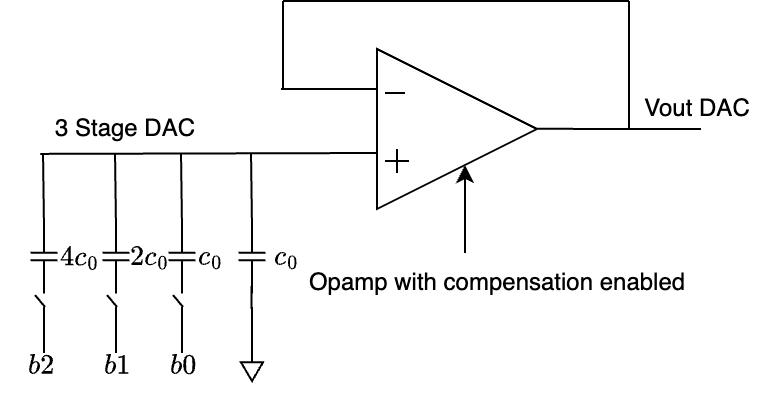

The diagram above was exported from draw.io. Its source (the exported page's mxGraphModel, read from the mxfile embedded in the PNG):
<mxGraphModel dx="656" dy="392" grid="1" gridSize="10" guides="1" tooltips="1" connect="1" arrows="1" fold="1" page="1" pageScale="1" pageWidth="850" pageHeight="1100" math="1" shadow="0">
  <root>
    <mxCell id="0" />
    <mxCell id="1" parent="0" />
    <mxCell id="ZNW224PJc8n4a52rbBWe-1" value="" style="triangle;whiteSpace=wrap;html=1;" vertex="1" parent="1">
      <mxGeometry x="420" y="355" width="80" height="80" as="geometry" />
    </mxCell>
    <mxCell id="ZNW224PJc8n4a52rbBWe-2" value="" style="endArrow=none;html=1;rounded=0;" edge="1" parent="1">
      <mxGeometry width="50" height="50" relative="1" as="geometry">
        <mxPoint x="424" y="377" as="sourcePoint" />
        <mxPoint x="434" y="377" as="targetPoint" />
      </mxGeometry>
    </mxCell>
    <mxCell id="ZNW224PJc8n4a52rbBWe-3" value="" style="endArrow=none;html=1;rounded=0;" edge="1" parent="1">
      <mxGeometry width="50" height="50" relative="1" as="geometry">
        <mxPoint x="424" y="411" as="sourcePoint" />
        <mxPoint x="436" y="411" as="targetPoint" />
      </mxGeometry>
    </mxCell>
    <mxCell id="ZNW224PJc8n4a52rbBWe-4" value="" style="endArrow=none;html=1;rounded=0;" edge="1" parent="1">
      <mxGeometry width="50" height="50" relative="1" as="geometry">
        <mxPoint x="430" y="405" as="sourcePoint" />
        <mxPoint x="430" y="417" as="targetPoint" />
      </mxGeometry>
    </mxCell>
    <mxCell id="ZNW224PJc8n4a52rbBWe-5" value="" style="endArrow=none;html=1;rounded=0;entryX=0;entryY=0.25;entryDx=0;entryDy=0;" edge="1" parent="1" target="ZNW224PJc8n4a52rbBWe-1">
      <mxGeometry width="50" height="50" relative="1" as="geometry">
        <mxPoint x="372" y="375" as="sourcePoint" />
        <mxPoint x="428" y="352" as="targetPoint" />
      </mxGeometry>
    </mxCell>
    <mxCell id="ZNW224PJc8n4a52rbBWe-7" value="" style="endArrow=none;html=1;rounded=0;" edge="1" parent="1">
      <mxGeometry width="50" height="50" relative="1" as="geometry">
        <mxPoint x="500" y="394.9200000000001" as="sourcePoint" />
        <mxPoint x="582" y="395" as="targetPoint" />
      </mxGeometry>
    </mxCell>
    <mxCell id="ZNW224PJc8n4a52rbBWe-8" value="" style="endArrow=classic;html=1;rounded=0;" edge="1" parent="1">
      <mxGeometry width="50" height="50" relative="1" as="geometry">
        <mxPoint x="464" y="457" as="sourcePoint" />
        <mxPoint x="464" y="413" as="targetPoint" />
      </mxGeometry>
    </mxCell>
    <mxCell id="ZNW224PJc8n4a52rbBWe-9" value="Opamp with compensation enabled" style="text;html=1;align=center;verticalAlign=middle;resizable=0;points=[];autosize=1;strokeColor=none;fillColor=none;" vertex="1" parent="1">
      <mxGeometry x="376" y="458" width="207" height="27" as="geometry" />
    </mxCell>
    <mxCell id="ZNW224PJc8n4a52rbBWe-12" value="" style="endArrow=none;html=1;rounded=0;" edge="1" parent="1">
      <mxGeometry width="50" height="50" relative="1" as="geometry">
        <mxPoint x="373" y="375" as="sourcePoint" />
        <mxPoint x="373" y="331" as="targetPoint" />
      </mxGeometry>
    </mxCell>
    <mxCell id="ZNW224PJc8n4a52rbBWe-13" value="" style="endArrow=none;html=1;rounded=0;" edge="1" parent="1">
      <mxGeometry width="50" height="50" relative="1" as="geometry">
        <mxPoint x="373" y="331" as="sourcePoint" />
        <mxPoint x="546" y="331" as="targetPoint" />
      </mxGeometry>
    </mxCell>
    <mxCell id="ZNW224PJc8n4a52rbBWe-14" value="" style="endArrow=none;html=1;rounded=0;" edge="1" parent="1">
      <mxGeometry width="50" height="50" relative="1" as="geometry">
        <mxPoint x="546" y="395" as="sourcePoint" />
        <mxPoint x="546" y="331" as="targetPoint" />
      </mxGeometry>
    </mxCell>
    <mxCell id="ZNW224PJc8n4a52rbBWe-15" value="Vout DAC" style="text;html=1;align=center;verticalAlign=middle;resizable=0;points=[];autosize=1;strokeColor=none;fillColor=none;" vertex="1" parent="1">
      <mxGeometry x="540" y="370" width="80" height="30" as="geometry" />
    </mxCell>
    <mxCell id="waHRqHPdNGkyW6n-vHFH-1" value="" style="pointerEvents=1;verticalLabelPosition=bottom;shadow=0;dashed=0;align=center;html=1;verticalAlign=top;shape=mxgraph.electrical.capacitors.capacitor_1;rotation=90;" vertex="1" parent="1">
      <mxGeometry x="339" y="452" width="37" height="13.5" as="geometry" />
    </mxCell>
    <mxCell id="waHRqHPdNGkyW6n-vHFH-2" value="" style="endArrow=none;html=1;rounded=0;entryX=0;entryY=0.25;entryDx=0;entryDy=0;exitX=0.029;exitY=0.915;exitDx=0;exitDy=0;exitPerimeter=0;" edge="1" parent="1" source="waHRqHPdNGkyW6n-vHFH-29">
      <mxGeometry width="50" height="50" relative="1" as="geometry">
        <mxPoint x="220" y="407" as="sourcePoint" />
        <mxPoint x="420" y="407" as="targetPoint" />
      </mxGeometry>
    </mxCell>
    <mxCell id="waHRqHPdNGkyW6n-vHFH-3" value="" style="pointerEvents=1;verticalLabelPosition=bottom;shadow=0;dashed=0;align=center;html=1;verticalAlign=top;shape=mxgraph.electrical.capacitors.capacitor_1;rotation=90;" vertex="1" parent="1">
      <mxGeometry x="304" y="452" width="37" height="13.5" as="geometry" />
    </mxCell>
    <mxCell id="waHRqHPdNGkyW6n-vHFH-4" value="" style="pointerEvents=1;verticalLabelPosition=bottom;shadow=0;dashed=0;align=center;html=1;verticalAlign=top;shape=mxgraph.electrical.capacitors.capacitor_1;rotation=90;" vertex="1" parent="1">
      <mxGeometry x="271" y="452" width="37" height="13.5" as="geometry" />
    </mxCell>
    <mxCell id="waHRqHPdNGkyW6n-vHFH-5" value="" style="pointerEvents=1;verticalLabelPosition=bottom;shadow=0;dashed=0;align=center;html=1;verticalAlign=top;shape=mxgraph.electrical.capacitors.capacitor_1;rotation=90;" vertex="1" parent="1">
      <mxGeometry x="235" y="452" width="37" height="13.5" as="geometry" />
    </mxCell>
    <mxCell id="waHRqHPdNGkyW6n-vHFH-7" value="" style="pointerEvents=1;verticalLabelPosition=bottom;shadow=0;dashed=0;align=center;html=1;verticalAlign=top;shape=mxgraph.electrical.signal_sources.signal_ground;" vertex="1" parent="1">
      <mxGeometry x="352" y="507" width="11" height="14" as="geometry" />
    </mxCell>
    <mxCell id="waHRqHPdNGkyW6n-vHFH-8" value="" style="endArrow=none;html=1;rounded=0;exitX=0.5;exitY=0;exitDx=0;exitDy=0;exitPerimeter=0;" edge="1" parent="1">
      <mxGeometry width="50" height="50" relative="1" as="geometry">
        <mxPoint x="357.54" y="507" as="sourcePoint" />
        <mxPoint x="357.47" y="484" as="targetPoint" />
      </mxGeometry>
    </mxCell>
    <mxCell id="waHRqHPdNGkyW6n-vHFH-10" value="" style="endArrow=none;html=1;rounded=0;exitX=0.5;exitY=0;exitDx=0;exitDy=0;exitPerimeter=0;" edge="1" parent="1">
      <mxGeometry width="50" height="50" relative="1" as="geometry">
        <mxPoint x="322.54" y="507" as="sourcePoint" />
        <mxPoint x="322.47" y="484" as="targetPoint" />
      </mxGeometry>
    </mxCell>
    <mxCell id="waHRqHPdNGkyW6n-vHFH-12" value="" style="endArrow=none;html=1;rounded=0;exitX=0.5;exitY=0;exitDx=0;exitDy=0;exitPerimeter=0;" edge="1" parent="1">
      <mxGeometry width="50" height="50" relative="1" as="geometry">
        <mxPoint x="289.54" y="507" as="sourcePoint" />
        <mxPoint x="289.47" y="484" as="targetPoint" />
      </mxGeometry>
    </mxCell>
    <mxCell id="waHRqHPdNGkyW6n-vHFH-14" value="" style="endArrow=none;html=1;rounded=0;exitX=0.5;exitY=0;exitDx=0;exitDy=0;exitPerimeter=0;" edge="1" parent="1">
      <mxGeometry width="50" height="50" relative="1" as="geometry">
        <mxPoint x="253.54000000000002" y="507" as="sourcePoint" />
        <mxPoint x="253.47000000000003" y="484" as="targetPoint" />
      </mxGeometry>
    </mxCell>
    <mxCell id="waHRqHPdNGkyW6n-vHFH-15" value="" style="endArrow=none;html=1;rounded=0;" edge="1" parent="1">
      <mxGeometry width="50" height="50" relative="1" as="geometry">
        <mxPoint x="323" y="484" as="sourcePoint" />
        <mxPoint x="318" y="478" as="targetPoint" />
      </mxGeometry>
    </mxCell>
    <mxCell id="waHRqHPdNGkyW6n-vHFH-16" value="" style="endArrow=none;html=1;rounded=0;" edge="1" parent="1">
      <mxGeometry width="50" height="50" relative="1" as="geometry">
        <mxPoint x="290" y="484" as="sourcePoint" />
        <mxPoint x="285" y="478" as="targetPoint" />
      </mxGeometry>
    </mxCell>
    <mxCell id="waHRqHPdNGkyW6n-vHFH-17" value="" style="endArrow=none;html=1;rounded=0;" edge="1" parent="1">
      <mxGeometry width="50" height="50" relative="1" as="geometry">
        <mxPoint x="254" y="484" as="sourcePoint" />
        <mxPoint x="249" y="478" as="targetPoint" />
      </mxGeometry>
    </mxCell>
    <mxCell id="waHRqHPdNGkyW6n-vHFH-18" value="" style="endArrow=none;html=1;rounded=0;" edge="1" parent="1">
      <mxGeometry width="50" height="50" relative="1" as="geometry">
        <mxPoint x="357.46" y="441" as="sourcePoint" />
        <mxPoint x="357" y="407" as="targetPoint" />
      </mxGeometry>
    </mxCell>
    <mxCell id="waHRqHPdNGkyW6n-vHFH-19" value="" style="endArrow=none;html=1;rounded=0;" edge="1" parent="1">
      <mxGeometry width="50" height="50" relative="1" as="geometry">
        <mxPoint x="322.46" y="441" as="sourcePoint" />
        <mxPoint x="322" y="407" as="targetPoint" />
      </mxGeometry>
    </mxCell>
    <mxCell id="waHRqHPdNGkyW6n-vHFH-20" value="" style="endArrow=none;html=1;rounded=0;" edge="1" parent="1">
      <mxGeometry width="50" height="50" relative="1" as="geometry">
        <mxPoint x="289.46" y="441" as="sourcePoint" />
        <mxPoint x="289" y="407" as="targetPoint" />
      </mxGeometry>
    </mxCell>
    <mxCell id="waHRqHPdNGkyW6n-vHFH-21" value="" style="endArrow=none;html=1;rounded=0;" edge="1" parent="1">
      <mxGeometry width="50" height="50" relative="1" as="geometry">
        <mxPoint x="253.45999999999998" y="441" as="sourcePoint" />
        <mxPoint x="253" y="407" as="targetPoint" />
      </mxGeometry>
    </mxCell>
    <mxCell id="waHRqHPdNGkyW6n-vHFH-23" value="`c_0`" style="text;html=1;align=center;verticalAlign=middle;resizable=0;points=[];autosize=1;strokeColor=none;fillColor=none;" vertex="1" parent="1">
      <mxGeometry x="314" y="445" width="46" height="27" as="geometry" />
    </mxCell>
    <mxCell id="waHRqHPdNGkyW6n-vHFH-24" value="`2c_0`" style="text;html=1;align=center;verticalAlign=middle;resizable=0;points=[];autosize=1;strokeColor=none;fillColor=none;" vertex="1" parent="1">
      <mxGeometry x="279" y="445.25" width="53" height="27" as="geometry" />
    </mxCell>
    <mxCell id="waHRqHPdNGkyW6n-vHFH-25" value="`4c_0`" style="text;html=1;align=center;verticalAlign=middle;resizable=0;points=[];autosize=1;strokeColor=none;fillColor=none;" vertex="1" parent="1">
      <mxGeometry x="244" y="445.25" width="53" height="27" as="geometry" />
    </mxCell>
    <mxCell id="waHRqHPdNGkyW6n-vHFH-26" value="`b2`" style="text;html=1;align=center;verticalAlign=middle;resizable=0;points=[];autosize=1;strokeColor=none;fillColor=none;" vertex="1" parent="1">
      <mxGeometry x="232" y="499" width="40" height="30" as="geometry" />
    </mxCell>
    <mxCell id="waHRqHPdNGkyW6n-vHFH-27" value="`b1`" style="text;html=1;align=center;verticalAlign=middle;resizable=0;points=[];autosize=1;strokeColor=none;fillColor=none;" vertex="1" parent="1">
      <mxGeometry x="269.5" y="499" width="40" height="30" as="geometry" />
    </mxCell>
    <mxCell id="waHRqHPdNGkyW6n-vHFH-28" value="`b0`" style="text;html=1;align=center;verticalAlign=middle;resizable=0;points=[];autosize=1;strokeColor=none;fillColor=none;" vertex="1" parent="1">
      <mxGeometry x="302.5" y="499" width="40" height="30" as="geometry" />
    </mxCell>
    <mxCell id="waHRqHPdNGkyW6n-vHFH-29" value="3 Stage DAC" style="text;html=1;align=center;verticalAlign=middle;resizable=0;points=[];autosize=1;strokeColor=none;fillColor=none;" vertex="1" parent="1">
      <mxGeometry x="249" y="380" width="90" height="30" as="geometry" />
    </mxCell>
    <mxCell id="kXveR_bhNEDY88HfBGMC-1" value="`c_0`" style="text;html=1;align=center;verticalAlign=middle;resizable=0;points=[];autosize=1;strokeColor=none;fillColor=none;" vertex="1" parent="1">
      <mxGeometry x="352" y="445.25" width="46" height="27" as="geometry" />
    </mxCell>
    <mxCell id="NEfm1NHf4jhEQTofpDgT-1" value="" style="endArrow=none;html=1;rounded=0;exitX=0.5;exitY=0;exitDx=0;exitDy=0;" edge="1" parent="1">
      <mxGeometry width="50" height="50" relative="1" as="geometry">
        <mxPoint x="357.27" y="485" as="sourcePoint" />
        <mxPoint x="357.27" y="473.5" as="targetPoint" />
      </mxGeometry>
    </mxCell>
  </root>
</mxGraphModel>